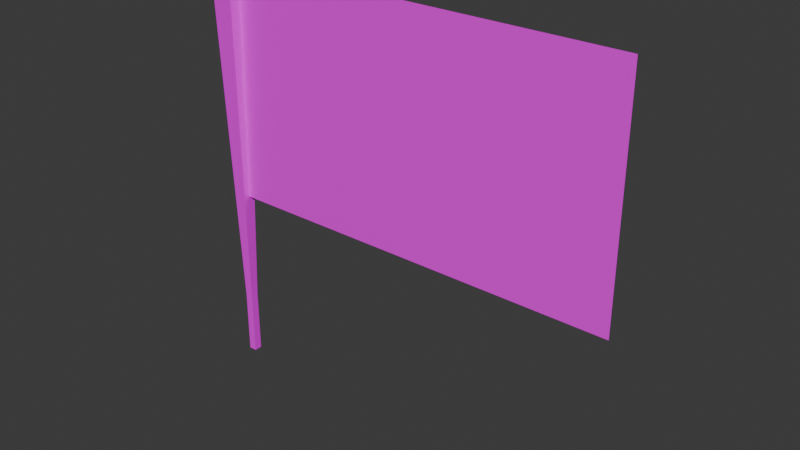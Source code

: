 # Source: Banderin.blend  (saved by Blender 4.0.36; exported with 4.5.12 LTS)
import bpy
from mathutils import Matrix  # noqa: F401  (used for matrix-valued properties, if any)

bpy.ops.wm.read_factory_settings(use_empty=True)
scene = bpy.context.scene
scene.name = 'Scene'

# ---- collections
col_collection = bpy.data.collections.new('Collection'); scene.collection.children.link(col_collection)

# ---- images (referenced by path relative to the original .blend; pixels are not part of the script)
import os
ASSET_DIR = os.environ.get("B2B_ASSET_DIR", "")  # directory of the original .blend (textures are referenced by path, not embedded)
HERE = os.path.dirname(os.path.abspath(__file__))  # packed textures are extracted next to this script under _unpacked/

def load_image(name, relpath, width, height, colorspace="sRGB"):
    """Load a texture the original file referenced (path relative to the .blend, or extracted next to this script)."""
    p = next((c for c in (os.path.join(HERE, relpath), os.path.join(ASSET_DIR, relpath)) if relpath and os.path.exists(c)), "")
    if p:
        img = bpy.data.images.load(p, check_existing=True)
        img.name = name
    else:  # same state as the original file: an image datablock whose file is absent (Cycles renders it pink)
        img = bpy.data.images.new(name, width, height)
        img.source = "FILE"
        img.filepath = "//" + (relpath or name)
    img.colorspace_settings.name = colorspace
    return img
img_prueba = load_image('prueba', 'Base.png', 1024, 1024, 'sRGB')

# ---- materials (node trees are filled in below, after node groups)
mat_material_001 = bpy.data.materials.new('Material.001')
mat_material_001.use_transparent_shadow = False

# ---- material node trees
mat_material_001.use_nodes = True; mat_material_001.node_tree.nodes.clear()
_N = mat_material_001.node_tree.nodes; _L = mat_material_001.node_tree.links
n0 = _N.new('ShaderNodeBsdfPrincipled'); n0.name = 'Principled BSDF'; n0.location = (10, 300)
n0.inputs[3].default_value = 1.45
n1 = _N.new('ShaderNodeOutputMaterial'); n1.name = 'Material Output'; n1.location = (300, 300)
n2 = _N.new('ShaderNodeTexImage'); n2.name = 'Image Texture'; n2.location = (-280, 280)
n2.image = img_prueba
_L.new(n0.outputs[0], n1.inputs[0])
_L.new(n2.outputs[0], n0.inputs[0])
n1.is_active_output = True

# ---- world
world_world = bpy.data.worlds.new('World'); scene.world = world_world
world_world.use_nodes = True; world_world.node_tree.nodes.clear()
_N = world_world.node_tree.nodes; _L = world_world.node_tree.links
n0 = _N.new('ShaderNodeOutputWorld'); n0.name = 'World Output'; n0.location = (300, 300)
n1 = _N.new('ShaderNodeBackground'); n1.name = 'Background'; n1.location = (10, 300)
n1.inputs[0].default_value = (0.05088, 0.05088, 0.05088, 1.0)
_L.new(n1.outputs[0], n0.inputs[0])
n0.is_active_output = True
world_world.color = (0.05088, 0.05088, 0.05088)
world_world.use_sun_shadow = False
world_world.sun_shadow_jitter_overblur = 0.0

# ---- meshes
me_plane_001 = bpy.data.meshes.new('Plane.001')
me_plane_001.from_pydata([(0.8958, -1.592, -0.0002501), (-0.004157, -1.592, -0.0002501), (0.8958, -0.692, -0.00025), (-0.004157, -0.692, -0.00025), (0.008681, 0.003006, 0.0125), (0.008681, 0.003006, -0.0125), (-0.008681, 0.003006, 0.0125), (-0.008681, 0.003006, -0.0125), (0.02604, -1.633, 0.0375), (0.008681, -0.2501, 0.0125), (0.02604, -1.633, -0.0375), (0.008681, -0.2501, -0.0125), (-0.02604, -1.633, 0.0375), (-0.008681, -0.2501, 0.0125), (-0.02604, -1.633, -0.0375), (-0.008681, -0.2501, -0.0125), (0.8958, -0.692, 0.00025), (-0.004157, -0.692, 0.00025), (0.8958, -1.592, 0.00025), (-0.004157, -1.592, 0.00025)], [], [(3, 2, 0, 1), (11, 15, 7, 5), (9, 11, 5, 4), (15, 13, 6, 7), (6, 4, 5, 7), (8, 12, 14, 10), (13, 9, 4, 6), (11, 10, 14, 15), (9, 8, 10, 11), (13, 12, 8, 9), (15, 14, 12, 13), (19, 18, 16, 17)])
_uv = me_plane_001.uv_layers.new(name='UVMap')
_uv.uv.foreach_set('vector', [0.5333, 0.7, 0.0, 0.7, 0.0, 1.0, 0.5333, 1.0, 0.3992, 0.06013, 0.3995, 0.0553, 0.4698, 0.05912, 0.4695, 0.06391, 0.399, 0.06709, 0.3992, 0.06013, 0.4695, 0.06391, 0.4691, 0.07081, 0.3995, 0.0553, 0.3999, 0.04835, 0.4701, 0.05222, 0.4698, 0.05912, 0.4701, 0.05222, 0.4749, 0.05248, 0.4746, 0.05938, 0.4698, 0.05912, 0.00209, 0.01396, 0.01647, 0.01495, 0.01504, 0.03565, 0.0006589, 0.03466, 0.3999, 0.04835, 0.4003, 0.04354, 0.4704, 0.04741, 0.4701, 0.05222, 0.3992, 0.06013, 0.01448, 0.05006, 0.01504, 0.03565, 0.3995, 0.0553, 0.399, 0.06709, 0.01431, 0.07081, 0.01448, 0.05006, 0.3992, 0.06013, 0.3999, 0.04835, 0.01647, 0.01495, 0.01791, 0.0005334, 0.4003, 0.04354, 0.3995, 0.0553, 0.01504, 0.03565, 0.01647, 0.01495, 0.3999, 0.04835, 0.5333, 1.0, 0.0, 1.0, 0.0, 0.7, 0.5333, 0.7])
me_plane_001.materials.append(mat_material_001)
me_plane_001.update()
arm_armature = bpy.data.armatures.new('Armature')  # bones are not reproduced

# ---- objects
ob_plane_001 = bpy.data.objects.new('Plane.001', me_plane_001)
ob_armature = bpy.data.objects.new('Armature', arm_armature)

# ---- transforms, parenting, visibility, modifiers, constraints
ob_plane_001.parent = ob_armature
ob_plane_001.location = (0.0, 0.0, 0.0)
ob_plane_001.rotation_euler = (-1.571, -0.0, 0.0)
ob_plane_001.scale = (1.44, 0.81, 1.0)
_vg = ob_plane_001.vertex_groups.new(name='Bone')
for _i, _w in zip([0, 1, 2, 3, 4, 5, 6, 7, 8, 9, 10, 11, 12, 13, 14, 15, 16, 17, 18, 19], [1.0, 1.0, 1.0, 1.0, 1.0, 1.0, 1.0, 1.0, 1.0, 1.0, 1.0, 1.0, 1.0, 1.0, 1.0, 1.0, 1.0, 1.0, 1.0, 1.0]): _vg.add([_i], _w, 'REPLACE')
_m = ob_plane_001.modifiers.new('Armature', 'ARMATURE')
_m.object = ob_armature
ob_armature.location = (0.0, 0.0, 0.0)

# ---- collection membership
col_collection.objects.link(ob_plane_001)
col_collection.objects.link(ob_armature)

# ---- scene / render settings (as saved in the file)
scene.frame_start = 1; scene.frame_end = 250; scene.frame_set(1)
scene.render.engine = 'BLENDER_EEVEE_NEXT'
scene.cycles.sampling_pattern = 'TABULATED_SOBOL'
bpy.context.view_layer.update()

# ---- added for rendering (the .blend has no active camera and no usable light): camera, sun
cam_auto = bpy.data.cameras.new('AutoCamera')
cam_auto.lens = 50.0
cam_auto.sensor_width = 36.0
cam_auto.clip_end = 1000.0
ob_auto_camera = bpy.data.objects.new('AutoCamera', cam_auto)
scene.collection.objects.link(ob_auto_camera)
ob_auto_camera.location = (2.36301, -2.0841, 2.04946)
ob_auto_camera.rotation_euler = (1.09748, -7.21219e-08, 0.694738)
scene.camera = ob_auto_camera
light_auto_sun = bpy.data.lights.new('AutoSun', 'SUN')
light_auto_sun.energy = 3.0
light_auto_sun.angle = 0.0523599
ob_auto_sun = bpy.data.objects.new('AutoSun', light_auto_sun)
scene.collection.objects.link(ob_auto_sun)
ob_auto_sun.rotation_euler = (0.872665, 0.174533, 0.523599)
bpy.context.view_layer.update()
